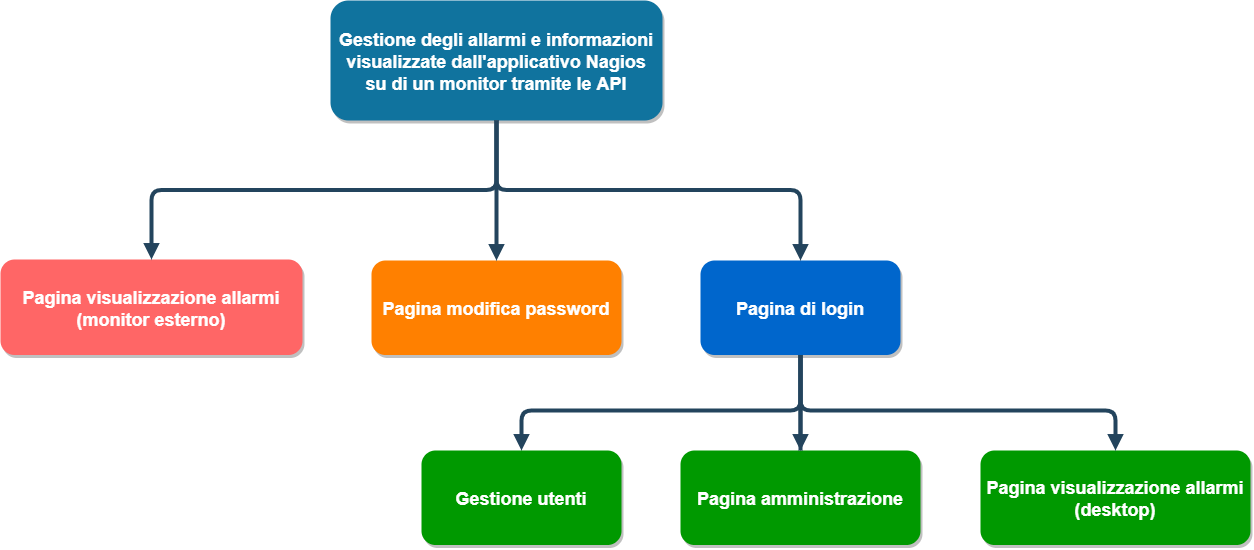

The diagram above was exported from draw.io. Its source (the exported page's mxGraphModel, read from the mxfile embedded in the PNG):
<mxGraphModel dx="2031" dy="1089" grid="1" gridSize="10" guides="1" tooltips="1" connect="1" arrows="1" fold="1" page="1" pageScale="1.5" pageWidth="1169" pageHeight="827" background="#ffffff" math="0" shadow="0">
  <root>
    <mxCell id="0" />
    <mxCell id="1" parent="0" />
    <mxCell id="3" value="Gestione degli allarmi e informazioni&#10;visualizzate dall'applicativo Nagios&#10;su di un monitor tramite le API" style="rounded=1;fillColor=#10739E;strokeColor=none;shadow=1;gradientColor=none;fontStyle=1;fontColor=#FFFFFF;fontSize=18;" parent="1" vertex="1">
      <mxGeometry x="630" y="80" width="332" height="120" as="geometry" />
    </mxCell>
    <mxCell id="4" value="Pagina visualizzazione allarmi &#10;(monitor esterno)" style="rounded=1;strokeColor=none;shadow=1;gradientColor=none;fontStyle=1;fontColor=#FFFFFF;fontSize=18;fillColor=#FF6666;" parent="1" vertex="1">
      <mxGeometry x="300" y="339" width="302" height="95.5" as="geometry" />
    </mxCell>
    <mxCell id="5" value="Pagina modifica password" style="rounded=1;strokeColor=none;shadow=1;gradientColor=none;fontStyle=1;fontColor=#FFFFFF;fontSize=18;fillColor=#FF8000;" parent="1" vertex="1">
      <mxGeometry x="671" y="340" width="250" height="94.5" as="geometry" />
    </mxCell>
    <mxCell id="6" value="Pagina di login" style="rounded=1;strokeColor=none;shadow=1;gradientColor=none;fontStyle=1;fontColor=#FFFFFF;fontSize=18;fillColor=#0066CC;" parent="1" vertex="1">
      <mxGeometry x="1000" y="340" width="200" height="94.5" as="geometry" />
    </mxCell>
    <mxCell id="30" value="" style="edgeStyle=elbowEdgeStyle;elbow=vertical;strokeWidth=4;endArrow=block;endFill=1;fontStyle=1;strokeColor=#23445D;" parent="1" source="3" target="5" edge="1">
      <mxGeometry x="22" y="165.5" width="100" height="100" as="geometry">
        <mxPoint x="22" y="265.5" as="sourcePoint" />
        <mxPoint x="122" y="165.5" as="targetPoint" />
      </mxGeometry>
    </mxCell>
    <mxCell id="31" value="" style="edgeStyle=elbowEdgeStyle;elbow=vertical;strokeWidth=4;endArrow=block;endFill=1;fontStyle=1;strokeColor=#23445D;" parent="1" source="3" target="4" edge="1">
      <mxGeometry x="22" y="165.5" width="100" height="100" as="geometry">
        <mxPoint x="22" y="265.5" as="sourcePoint" />
        <mxPoint x="122" y="165.5" as="targetPoint" />
      </mxGeometry>
    </mxCell>
    <mxCell id="32" value="" style="edgeStyle=elbowEdgeStyle;elbow=vertical;strokeWidth=4;endArrow=block;endFill=1;fontStyle=1;strokeColor=#23445D;" parent="1" source="3" target="6" edge="1">
      <mxGeometry x="22" y="165.5" width="100" height="100" as="geometry">
        <mxPoint x="22" y="265.5" as="sourcePoint" />
        <mxPoint x="122" y="165.5" as="targetPoint" />
      </mxGeometry>
    </mxCell>
    <mxCell id="34" value="" style="edgeStyle=elbowEdgeStyle;elbow=vertical;strokeWidth=4;endArrow=block;endFill=1;fontStyle=1;strokeColor=#23445D;exitX=0.5;exitY=1;exitDx=0;exitDy=0;entryX=0.5;entryY=0;entryDx=0;entryDy=0;" parent="1" source="6" target="1Tppol_X-rRVXTTG2Ylp-55" edge="1">
      <mxGeometry x="22" y="165.5" width="100" height="100" as="geometry">
        <mxPoint x="22" y="265.5" as="sourcePoint" />
        <mxPoint x="970" y="710" as="targetPoint" />
        <Array as="points">
          <mxPoint x="980" y="490" />
          <mxPoint x="980" y="670" />
          <mxPoint x="1010" y="650" />
          <mxPoint x="1090" y="610" />
          <mxPoint x="1070" y="700" />
          <mxPoint x="1100" y="690" />
          <mxPoint x="690" y="700" />
          <mxPoint x="552" y="555.5" />
        </Array>
      </mxGeometry>
    </mxCell>
    <mxCell id="1Tppol_X-rRVXTTG2Ylp-55" value="Gestione utenti" style="rounded=1;strokeColor=none;shadow=1;gradientColor=none;fontStyle=1;fontColor=#FFFFFF;fontSize=18;fillColor=#009900;" vertex="1" parent="1">
      <mxGeometry x="721" y="530" width="200" height="94.5" as="geometry" />
    </mxCell>
    <mxCell id="1Tppol_X-rRVXTTG2Ylp-57" value="Pagina visualizzazione allarmi&#10;(desktop)" style="rounded=1;strokeColor=none;shadow=1;gradientColor=none;fontStyle=1;fontColor=#FFFFFF;fontSize=18;fillColor=#009900;" vertex="1" parent="1">
      <mxGeometry x="1280" y="530" width="270" height="94.5" as="geometry" />
    </mxCell>
    <mxCell id="1Tppol_X-rRVXTTG2Ylp-58" value="" style="edgeStyle=elbowEdgeStyle;elbow=vertical;strokeWidth=4;endArrow=block;endFill=1;fontStyle=1;strokeColor=#23445D;exitX=0.5;exitY=1;exitDx=0;exitDy=0;entryX=0.5;entryY=0;entryDx=0;entryDy=0;" edge="1" parent="1" source="6" target="1Tppol_X-rRVXTTG2Ylp-56">
      <mxGeometry x="466" y="545.5" width="100" height="100" as="geometry">
        <mxPoint x="1240" y="580" as="sourcePoint" />
        <mxPoint x="1240" y="835.5" as="targetPoint" />
      </mxGeometry>
    </mxCell>
    <mxCell id="1Tppol_X-rRVXTTG2Ylp-59" value="" style="edgeStyle=elbowEdgeStyle;elbow=vertical;strokeWidth=4;endArrow=block;endFill=1;fontStyle=1;strokeColor=#23445D;exitX=0.5;exitY=1;exitDx=0;exitDy=0;entryX=0.5;entryY=0;entryDx=0;entryDy=0;startArrow=none;" edge="1" parent="1" source="6" target="1Tppol_X-rRVXTTG2Ylp-57">
      <mxGeometry x="32" y="175.5" width="100" height="100" as="geometry">
        <mxPoint x="1220" y="560" as="sourcePoint" />
        <mxPoint x="806" y="760" as="targetPoint" />
        <Array as="points">
          <mxPoint x="1330" y="490" />
          <mxPoint x="1290" y="480" />
          <mxPoint x="1220" y="670" />
          <mxPoint x="1020" y="660" />
          <mxPoint x="1100" y="620" />
          <mxPoint x="1080" y="710" />
          <mxPoint x="1110" y="700" />
          <mxPoint x="700" y="710" />
          <mxPoint x="562" y="565.5" />
        </Array>
      </mxGeometry>
    </mxCell>
    <mxCell id="1Tppol_X-rRVXTTG2Ylp-56" value="Pagina amministrazione" style="rounded=1;strokeColor=none;shadow=1;gradientColor=none;fontStyle=1;fontColor=#FFFFFF;fontSize=18;fillColor=#009900;" vertex="1" parent="1">
      <mxGeometry x="980" y="530" width="240" height="94.5" as="geometry" />
    </mxCell>
    <mxCell id="1Tppol_X-rRVXTTG2Ylp-60" value="" style="edgeStyle=elbowEdgeStyle;elbow=vertical;strokeWidth=4;endArrow=none;endFill=1;fontStyle=1;strokeColor=#23445D;exitX=0.5;exitY=1;exitDx=0;exitDy=0;entryX=0.5;entryY=0;entryDx=0;entryDy=0;" edge="1" parent="1" source="6" target="1Tppol_X-rRVXTTG2Ylp-56">
      <mxGeometry x="32" y="175.5" width="100" height="100" as="geometry">
        <mxPoint x="1100" y="434.5000000000002" as="sourcePoint" />
        <mxPoint x="1545" y="750" as="targetPoint" />
        <Array as="points" />
      </mxGeometry>
    </mxCell>
  </root>
</mxGraphModel>